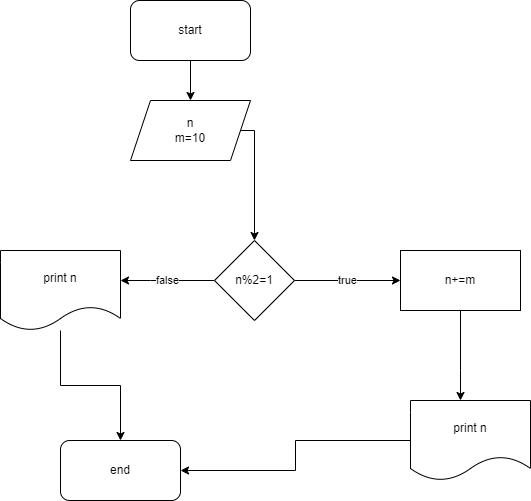

The diagram above was exported from draw.io. Its source (the exported page's mxGraphModel, read from the mxfile embedded in the PNG):
<mxGraphModel dx="1422" dy="794" grid="1" gridSize="10" guides="1" tooltips="1" connect="1" arrows="1" fold="1" page="1" pageScale="1" pageWidth="827" pageHeight="1169" math="0" shadow="0">
  <root>
    <mxCell id="0" />
    <mxCell id="1" parent="0" />
    <mxCell id="26E_ABQfZn32jpLAbZmu-17" value="" style="edgeStyle=orthogonalEdgeStyle;rounded=0;orthogonalLoop=1;jettySize=auto;html=1;" edge="1" parent="1" source="26E_ABQfZn32jpLAbZmu-1" target="26E_ABQfZn32jpLAbZmu-2">
      <mxGeometry relative="1" as="geometry" />
    </mxCell>
    <mxCell id="26E_ABQfZn32jpLAbZmu-1" value="start" style="rounded=1;whiteSpace=wrap;html=1;" vertex="1" parent="1">
      <mxGeometry x="350" y="70" width="120" height="60" as="geometry" />
    </mxCell>
    <mxCell id="26E_ABQfZn32jpLAbZmu-18" style="edgeStyle=orthogonalEdgeStyle;rounded=0;orthogonalLoop=1;jettySize=auto;html=1;entryX=0.5;entryY=0;entryDx=0;entryDy=0;" edge="1" parent="1" source="26E_ABQfZn32jpLAbZmu-2" target="26E_ABQfZn32jpLAbZmu-6">
      <mxGeometry relative="1" as="geometry">
        <Array as="points">
          <mxPoint x="474" y="200" />
        </Array>
      </mxGeometry>
    </mxCell>
    <mxCell id="26E_ABQfZn32jpLAbZmu-2" value="n&lt;br&gt;m=10" style="shape=parallelogram;perimeter=parallelogramPerimeter;whiteSpace=wrap;html=1;fixedSize=1;" vertex="1" parent="1">
      <mxGeometry x="350" y="170" width="120" height="60" as="geometry" />
    </mxCell>
    <mxCell id="26E_ABQfZn32jpLAbZmu-9" value="true" style="edgeStyle=orthogonalEdgeStyle;rounded=0;orthogonalLoop=1;jettySize=auto;html=1;" edge="1" parent="1" source="26E_ABQfZn32jpLAbZmu-6" target="26E_ABQfZn32jpLAbZmu-8">
      <mxGeometry relative="1" as="geometry" />
    </mxCell>
    <mxCell id="26E_ABQfZn32jpLAbZmu-13" value="false" style="edgeStyle=orthogonalEdgeStyle;rounded=0;orthogonalLoop=1;jettySize=auto;html=1;" edge="1" parent="1" source="26E_ABQfZn32jpLAbZmu-6" target="26E_ABQfZn32jpLAbZmu-10">
      <mxGeometry relative="1" as="geometry">
        <Array as="points">
          <mxPoint x="370" y="350" />
          <mxPoint x="370" y="350" />
        </Array>
      </mxGeometry>
    </mxCell>
    <mxCell id="26E_ABQfZn32jpLAbZmu-6" value="n%2=1" style="rhombus;whiteSpace=wrap;html=1;" vertex="1" parent="1">
      <mxGeometry x="434" y="310" width="80" height="80" as="geometry" />
    </mxCell>
    <mxCell id="26E_ABQfZn32jpLAbZmu-12" value="" style="edgeStyle=orthogonalEdgeStyle;rounded=0;orthogonalLoop=1;jettySize=auto;html=1;" edge="1" parent="1" source="26E_ABQfZn32jpLAbZmu-8" target="26E_ABQfZn32jpLAbZmu-11">
      <mxGeometry relative="1" as="geometry">
        <Array as="points">
          <mxPoint x="680" y="440" />
          <mxPoint x="680" y="440" />
        </Array>
      </mxGeometry>
    </mxCell>
    <mxCell id="26E_ABQfZn32jpLAbZmu-8" value="n+=m" style="rounded=0;whiteSpace=wrap;html=1;" vertex="1" parent="1">
      <mxGeometry x="620" y="320" width="120" height="60" as="geometry" />
    </mxCell>
    <mxCell id="26E_ABQfZn32jpLAbZmu-15" style="edgeStyle=orthogonalEdgeStyle;rounded=0;orthogonalLoop=1;jettySize=auto;html=1;" edge="1" parent="1" source="26E_ABQfZn32jpLAbZmu-10" target="26E_ABQfZn32jpLAbZmu-14">
      <mxGeometry relative="1" as="geometry" />
    </mxCell>
    <mxCell id="26E_ABQfZn32jpLAbZmu-10" value="print n" style="shape=document;whiteSpace=wrap;html=1;boundedLbl=1;" vertex="1" parent="1">
      <mxGeometry x="220" y="320" width="120" height="80" as="geometry" />
    </mxCell>
    <mxCell id="26E_ABQfZn32jpLAbZmu-16" style="edgeStyle=orthogonalEdgeStyle;rounded=0;orthogonalLoop=1;jettySize=auto;html=1;entryX=1;entryY=0.5;entryDx=0;entryDy=0;" edge="1" parent="1" source="26E_ABQfZn32jpLAbZmu-11" target="26E_ABQfZn32jpLAbZmu-14">
      <mxGeometry relative="1" as="geometry" />
    </mxCell>
    <mxCell id="26E_ABQfZn32jpLAbZmu-11" value="print n" style="shape=document;whiteSpace=wrap;html=1;boundedLbl=1;" vertex="1" parent="1">
      <mxGeometry x="630" y="470" width="120" height="80" as="geometry" />
    </mxCell>
    <mxCell id="26E_ABQfZn32jpLAbZmu-14" value="end" style="rounded=1;whiteSpace=wrap;html=1;" vertex="1" parent="1">
      <mxGeometry x="280" y="510" width="120" height="60" as="geometry" />
    </mxCell>
  </root>
</mxGraphModel>